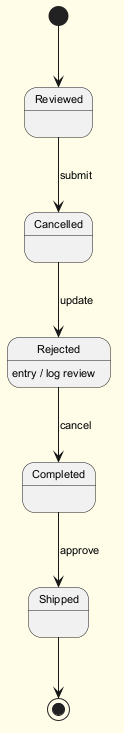

The diagram above was rendered by PlantUML. Its source (embedded in the PNG):
@startuml
skinparam backgroundColor #FFFDE7
skinparam classBackgroundColor #FFF9C4
skinparam classBorderColor #F57F17
skinparam defaultFontSize 11
[*] --> Reviewed
Reviewed --> Cancelled : submit
Cancelled --> Rejected : update
Rejected --> Completed : cancel
Rejected : entry / log review
Completed --> Shipped : approve
Shipped --> [*]
@enduml